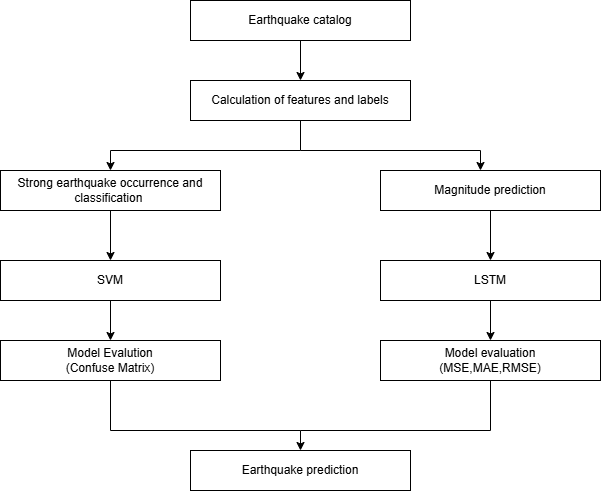

The diagram above was exported from draw.io. Its source (the exported page's mxGraphModel, read from the mxfile embedded in the PNG):
<mxGraphModel dx="1112" dy="469" grid="1" gridSize="10" guides="1" tooltips="1" connect="1" arrows="1" fold="1" page="1" pageScale="1" pageWidth="850" pageHeight="1100" math="0" shadow="0">
  <root>
    <mxCell id="0" />
    <mxCell id="1" parent="0" />
    <mxCell id="-Vn_sQf1Wq_CkkPm55BJ-1" value="Earthquake catalog" style="rounded=0;whiteSpace=wrap;html=1;" vertex="1" parent="1">
      <mxGeometry x="330" y="50" width="220" height="40" as="geometry" />
    </mxCell>
    <mxCell id="-Vn_sQf1Wq_CkkPm55BJ-2" value="Calculation of features and labels" style="rounded=0;whiteSpace=wrap;html=1;" vertex="1" parent="1">
      <mxGeometry x="330" y="130" width="220" height="40" as="geometry" />
    </mxCell>
    <mxCell id="-Vn_sQf1Wq_CkkPm55BJ-3" value="Model Evalution&lt;div&gt;(Confuse Matrix)&lt;/div&gt;" style="rounded=0;whiteSpace=wrap;html=1;" vertex="1" parent="1">
      <mxGeometry x="140" y="390" width="220" height="40" as="geometry" />
    </mxCell>
    <mxCell id="-Vn_sQf1Wq_CkkPm55BJ-4" value="SVM" style="rounded=0;whiteSpace=wrap;html=1;" vertex="1" parent="1">
      <mxGeometry x="140" y="310" width="220" height="40" as="geometry" />
    </mxCell>
    <mxCell id="-Vn_sQf1Wq_CkkPm55BJ-5" value="Strong earthquake occurrence and classification&amp;nbsp;" style="rounded=0;whiteSpace=wrap;html=1;" vertex="1" parent="1">
      <mxGeometry x="140" y="220" width="220" height="40" as="geometry" />
    </mxCell>
    <mxCell id="-Vn_sQf1Wq_CkkPm55BJ-6" value="Magnitude prediction" style="rounded=0;whiteSpace=wrap;html=1;" vertex="1" parent="1">
      <mxGeometry x="520" y="220" width="220" height="40" as="geometry" />
    </mxCell>
    <mxCell id="-Vn_sQf1Wq_CkkPm55BJ-7" value="Model evaluation&lt;div&gt;(MSE,MAE,RMSE)&lt;/div&gt;" style="rounded=0;whiteSpace=wrap;html=1;" vertex="1" parent="1">
      <mxGeometry x="520" y="390" width="220" height="40" as="geometry" />
    </mxCell>
    <mxCell id="-Vn_sQf1Wq_CkkPm55BJ-8" value="LSTM" style="rounded=0;whiteSpace=wrap;html=1;" vertex="1" parent="1">
      <mxGeometry x="520" y="310" width="220" height="40" as="geometry" />
    </mxCell>
    <mxCell id="-Vn_sQf1Wq_CkkPm55BJ-9" value="Earthquake prediction" style="rounded=0;whiteSpace=wrap;html=1;" vertex="1" parent="1">
      <mxGeometry x="330" y="500" width="220" height="40" as="geometry" />
    </mxCell>
    <mxCell id="-Vn_sQf1Wq_CkkPm55BJ-10" value="" style="endArrow=classic;html=1;rounded=0;exitX=0.5;exitY=1;exitDx=0;exitDy=0;" edge="1" parent="1" source="-Vn_sQf1Wq_CkkPm55BJ-1">
      <mxGeometry width="50" height="50" relative="1" as="geometry">
        <mxPoint x="390" y="180" as="sourcePoint" />
        <mxPoint x="440" y="130" as="targetPoint" />
      </mxGeometry>
    </mxCell>
    <mxCell id="-Vn_sQf1Wq_CkkPm55BJ-11" value="" style="endArrow=none;html=1;rounded=0;" edge="1" parent="1">
      <mxGeometry width="50" height="50" relative="1" as="geometry">
        <mxPoint x="440" y="200" as="sourcePoint" />
        <mxPoint x="440" y="170" as="targetPoint" />
      </mxGeometry>
    </mxCell>
    <mxCell id="-Vn_sQf1Wq_CkkPm55BJ-12" value="" style="endArrow=none;html=1;rounded=0;" edge="1" parent="1">
      <mxGeometry width="50" height="50" relative="1" as="geometry">
        <mxPoint x="250" y="200" as="sourcePoint" />
        <mxPoint x="440" y="200" as="targetPoint" />
      </mxGeometry>
    </mxCell>
    <mxCell id="-Vn_sQf1Wq_CkkPm55BJ-13" value="" style="endArrow=none;html=1;rounded=0;" edge="1" parent="1">
      <mxGeometry width="50" height="50" relative="1" as="geometry">
        <mxPoint x="620" y="200" as="sourcePoint" />
        <mxPoint x="440" y="200" as="targetPoint" />
      </mxGeometry>
    </mxCell>
    <mxCell id="-Vn_sQf1Wq_CkkPm55BJ-14" value="" style="endArrow=classic;html=1;rounded=0;" edge="1" parent="1">
      <mxGeometry width="50" height="50" relative="1" as="geometry">
        <mxPoint x="250" y="200" as="sourcePoint" />
        <mxPoint x="250" y="220" as="targetPoint" />
      </mxGeometry>
    </mxCell>
    <mxCell id="-Vn_sQf1Wq_CkkPm55BJ-15" value="" style="endArrow=classic;html=1;rounded=0;" edge="1" parent="1">
      <mxGeometry width="50" height="50" relative="1" as="geometry">
        <mxPoint x="620" y="200" as="sourcePoint" />
        <mxPoint x="620" y="220" as="targetPoint" />
      </mxGeometry>
    </mxCell>
    <mxCell id="-Vn_sQf1Wq_CkkPm55BJ-16" value="" style="endArrow=classic;html=1;rounded=0;exitX=0.5;exitY=1;exitDx=0;exitDy=0;" edge="1" parent="1" source="-Vn_sQf1Wq_CkkPm55BJ-5">
      <mxGeometry width="50" height="50" relative="1" as="geometry">
        <mxPoint x="200" y="360" as="sourcePoint" />
        <mxPoint x="250" y="310" as="targetPoint" />
      </mxGeometry>
    </mxCell>
    <mxCell id="-Vn_sQf1Wq_CkkPm55BJ-18" value="" style="endArrow=classic;html=1;rounded=0;exitX=0.5;exitY=1;exitDx=0;exitDy=0;" edge="1" parent="1" source="-Vn_sQf1Wq_CkkPm55BJ-6">
      <mxGeometry width="50" height="50" relative="1" as="geometry">
        <mxPoint x="580" y="360" as="sourcePoint" />
        <mxPoint x="630" y="310" as="targetPoint" />
      </mxGeometry>
    </mxCell>
    <mxCell id="-Vn_sQf1Wq_CkkPm55BJ-19" value="" style="endArrow=classic;html=1;rounded=0;exitX=0.5;exitY=1;exitDx=0;exitDy=0;" edge="1" parent="1" source="-Vn_sQf1Wq_CkkPm55BJ-4">
      <mxGeometry width="50" height="50" relative="1" as="geometry">
        <mxPoint x="200" y="440" as="sourcePoint" />
        <mxPoint x="250" y="390" as="targetPoint" />
      </mxGeometry>
    </mxCell>
    <mxCell id="-Vn_sQf1Wq_CkkPm55BJ-20" value="" style="endArrow=classic;html=1;rounded=0;entryX=0.5;entryY=0;entryDx=0;entryDy=0;exitX=0.5;exitY=1;exitDx=0;exitDy=0;" edge="1" parent="1" source="-Vn_sQf1Wq_CkkPm55BJ-8" target="-Vn_sQf1Wq_CkkPm55BJ-7">
      <mxGeometry width="50" height="50" relative="1" as="geometry">
        <mxPoint x="590" y="440" as="sourcePoint" />
        <mxPoint x="640" y="390" as="targetPoint" />
      </mxGeometry>
    </mxCell>
    <mxCell id="-Vn_sQf1Wq_CkkPm55BJ-21" value="" style="endArrow=classic;html=1;rounded=0;" edge="1" parent="1">
      <mxGeometry width="50" height="50" relative="1" as="geometry">
        <mxPoint x="440" y="480" as="sourcePoint" />
        <mxPoint x="440" y="500" as="targetPoint" />
      </mxGeometry>
    </mxCell>
    <mxCell id="-Vn_sQf1Wq_CkkPm55BJ-22" value="" style="endArrow=none;html=1;rounded=0;" edge="1" parent="1">
      <mxGeometry width="50" height="50" relative="1" as="geometry">
        <mxPoint x="250" y="480" as="sourcePoint" />
        <mxPoint x="440" y="480" as="targetPoint" />
      </mxGeometry>
    </mxCell>
    <mxCell id="-Vn_sQf1Wq_CkkPm55BJ-23" value="" style="endArrow=none;html=1;rounded=0;" edge="1" parent="1">
      <mxGeometry width="50" height="50" relative="1" as="geometry">
        <mxPoint x="250" y="480" as="sourcePoint" />
        <mxPoint x="250" y="430" as="targetPoint" />
      </mxGeometry>
    </mxCell>
    <mxCell id="-Vn_sQf1Wq_CkkPm55BJ-24" value="" style="endArrow=none;html=1;rounded=0;" edge="1" parent="1">
      <mxGeometry width="50" height="50" relative="1" as="geometry">
        <mxPoint x="440" y="480" as="sourcePoint" />
        <mxPoint x="630" y="480" as="targetPoint" />
      </mxGeometry>
    </mxCell>
    <mxCell id="-Vn_sQf1Wq_CkkPm55BJ-25" value="" style="endArrow=none;html=1;rounded=0;" edge="1" parent="1">
      <mxGeometry width="50" height="50" relative="1" as="geometry">
        <mxPoint x="630" y="480" as="sourcePoint" />
        <mxPoint x="630" y="430" as="targetPoint" />
      </mxGeometry>
    </mxCell>
  </root>
</mxGraphModel>